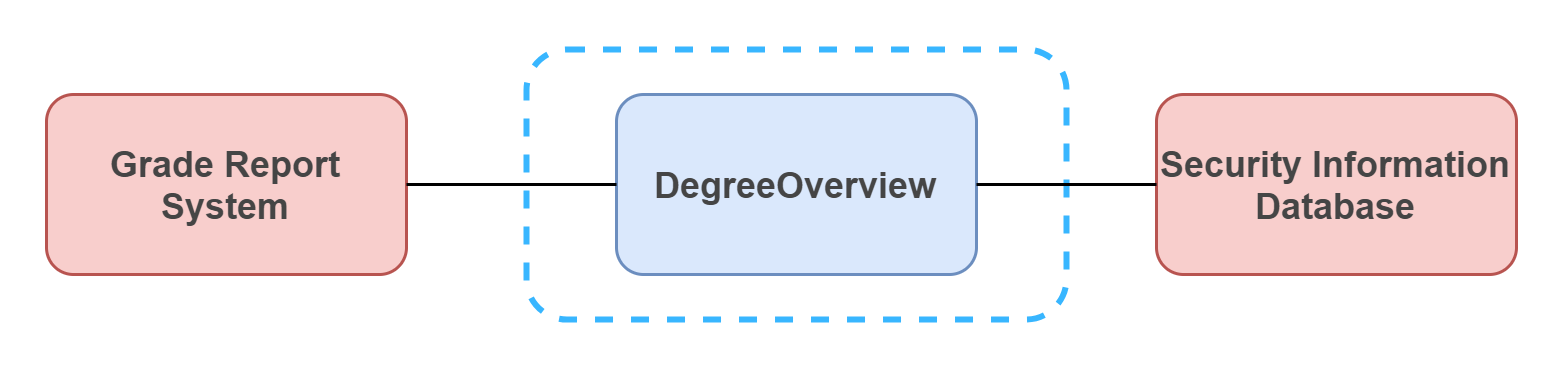

The diagram above was exported from draw.io. Its source (the exported page's mxGraphModel, read from the mxfile embedded in the PNG):
<mxGraphModel dx="1422" dy="705" grid="1" gridSize="10" guides="1" tooltips="1" connect="1" arrows="1" fold="1" page="1" pageScale="1" pageWidth="827" pageHeight="1169" math="0" shadow="0">
  <root>
    <mxCell id="0" />
    <mxCell id="1" parent="0" />
    <mxCell id="YS-HB5_y_tq96ODXzneY-1" value="" style="rounded=1;whiteSpace=wrap;html=1;fillColor=none;dashed=1;strokeColor=#38B6FF;strokeWidth=2;" parent="1" vertex="1">
      <mxGeometry x="329" y="70" width="180" height="90" as="geometry" />
    </mxCell>
    <mxCell id="YS-HB5_y_tq96ODXzneY-2" value="&lt;b&gt;&lt;font color=&quot;#454545&quot;&gt;Grade Report System&lt;/font&gt;&lt;/b&gt;" style="rounded=1;whiteSpace=wrap;html=1;fillColor=#f8cecc;strokeColor=#b85450;" parent="1" vertex="1">
      <mxGeometry x="169" y="85" width="120" height="60" as="geometry" />
    </mxCell>
    <mxCell id="YS-HB5_y_tq96ODXzneY-3" value="&lt;b&gt;&lt;font color=&quot;#454545&quot;&gt;Security Information Database&lt;/font&gt;&lt;/b&gt;" style="rounded=1;whiteSpace=wrap;html=1;fillColor=#f8cecc;strokeColor=#b85450;" parent="1" vertex="1">
      <mxGeometry x="539" y="85" width="120" height="60" as="geometry" />
    </mxCell>
    <mxCell id="YS-HB5_y_tq96ODXzneY-4" value="&lt;font color=&quot;#454545&quot;&gt;&lt;b&gt;DegreeOverview&lt;/b&gt;&lt;/font&gt;" style="rounded=1;whiteSpace=wrap;html=1;fillColor=#dae8fc;strokeColor=#6c8ebf;" parent="1" vertex="1">
      <mxGeometry x="359" y="85" width="120" height="60" as="geometry" />
    </mxCell>
    <mxCell id="YS-HB5_y_tq96ODXzneY-5" value="" style="endArrow=none;html=1;entryX=0;entryY=0.5;entryDx=0;entryDy=0;exitX=1;exitY=0.5;exitDx=0;exitDy=0;" parent="1" source="YS-HB5_y_tq96ODXzneY-2" target="YS-HB5_y_tq96ODXzneY-4" edge="1">
      <mxGeometry width="50" height="50" relative="1" as="geometry">
        <mxPoint x="439" y="335" as="sourcePoint" />
        <mxPoint x="489" y="285" as="targetPoint" />
      </mxGeometry>
    </mxCell>
    <mxCell id="YS-HB5_y_tq96ODXzneY-6" value="" style="endArrow=none;html=1;entryX=0;entryY=0.5;entryDx=0;entryDy=0;exitX=1;exitY=0.5;exitDx=0;exitDy=0;" parent="1" source="YS-HB5_y_tq96ODXzneY-4" target="YS-HB5_y_tq96ODXzneY-3" edge="1">
      <mxGeometry width="50" height="50" relative="1" as="geometry">
        <mxPoint x="439" y="335" as="sourcePoint" />
        <mxPoint x="489" y="285" as="targetPoint" />
      </mxGeometry>
    </mxCell>
  </root>
</mxGraphModel>